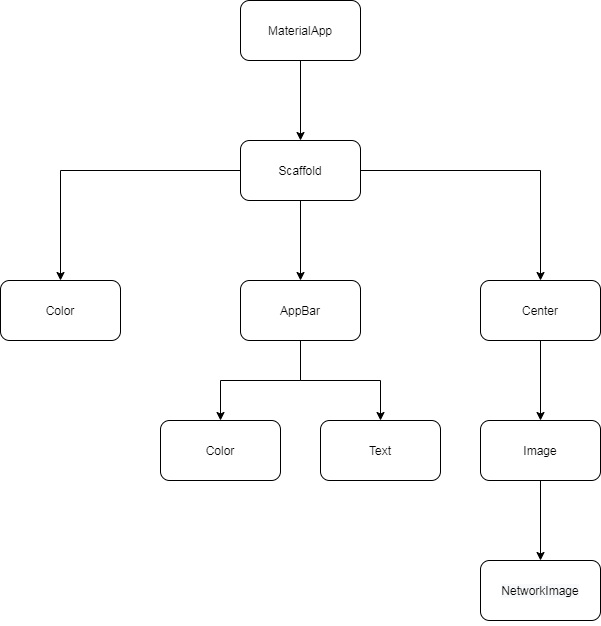

The diagram above was exported from draw.io. Its source (the exported page's mxGraphModel, read from the mxfile embedded in the PNG):
<mxGraphModel dx="942" dy="582" grid="1" gridSize="10" guides="1" tooltips="1" connect="1" arrows="1" fold="1" page="1" pageScale="1" pageWidth="850" pageHeight="1100" math="0" shadow="0">
  <root>
    <mxCell id="0" />
    <mxCell id="1" parent="0" />
    <mxCell id="-1F77kdLF3oJeB36dKli-3" value="" style="edgeStyle=orthogonalEdgeStyle;rounded=0;orthogonalLoop=1;jettySize=auto;html=1;" parent="1" source="-1F77kdLF3oJeB36dKli-1" target="-1F77kdLF3oJeB36dKli-2" edge="1">
      <mxGeometry relative="1" as="geometry" />
    </mxCell>
    <mxCell id="-1F77kdLF3oJeB36dKli-1" value="MaterialApp" style="rounded=1;whiteSpace=wrap;html=1;" parent="1" vertex="1">
      <mxGeometry x="360" y="100" width="120" height="60" as="geometry" />
    </mxCell>
    <mxCell id="-1F77kdLF3oJeB36dKli-5" value="" style="edgeStyle=orthogonalEdgeStyle;rounded=0;orthogonalLoop=1;jettySize=auto;html=1;" parent="1" source="-1F77kdLF3oJeB36dKli-2" target="-1F77kdLF3oJeB36dKli-4" edge="1">
      <mxGeometry relative="1" as="geometry" />
    </mxCell>
    <mxCell id="-1F77kdLF3oJeB36dKli-7" value="" style="edgeStyle=orthogonalEdgeStyle;rounded=0;orthogonalLoop=1;jettySize=auto;html=1;" parent="1" source="-1F77kdLF3oJeB36dKli-2" target="-1F77kdLF3oJeB36dKli-6" edge="1">
      <mxGeometry relative="1" as="geometry" />
    </mxCell>
    <mxCell id="-1F77kdLF3oJeB36dKli-9" value="" style="edgeStyle=orthogonalEdgeStyle;rounded=0;orthogonalLoop=1;jettySize=auto;html=1;" parent="1" source="-1F77kdLF3oJeB36dKli-2" target="-1F77kdLF3oJeB36dKli-8" edge="1">
      <mxGeometry relative="1" as="geometry" />
    </mxCell>
    <mxCell id="-1F77kdLF3oJeB36dKli-2" value="Scaffold" style="whiteSpace=wrap;html=1;rounded=1;" parent="1" vertex="1">
      <mxGeometry x="360" y="240" width="120" height="60" as="geometry" />
    </mxCell>
    <mxCell id="-1F77kdLF3oJeB36dKli-11" value="" style="edgeStyle=orthogonalEdgeStyle;rounded=0;orthogonalLoop=1;jettySize=auto;html=1;" parent="1" source="-1F77kdLF3oJeB36dKli-4" target="-1F77kdLF3oJeB36dKli-10" edge="1">
      <mxGeometry relative="1" as="geometry" />
    </mxCell>
    <mxCell id="-1F77kdLF3oJeB36dKli-14" value="" style="edgeStyle=orthogonalEdgeStyle;rounded=0;orthogonalLoop=1;jettySize=auto;html=1;" parent="1" source="-1F77kdLF3oJeB36dKli-4" target="-1F77kdLF3oJeB36dKli-13" edge="1">
      <mxGeometry relative="1" as="geometry" />
    </mxCell>
    <mxCell id="-1F77kdLF3oJeB36dKli-4" value="AppBar" style="whiteSpace=wrap;html=1;rounded=1;" parent="1" vertex="1">
      <mxGeometry x="360" y="380" width="120" height="60" as="geometry" />
    </mxCell>
    <mxCell id="-1F77kdLF3oJeB36dKli-6" value="Color" style="whiteSpace=wrap;html=1;rounded=1;" parent="1" vertex="1">
      <mxGeometry x="120" y="380" width="120" height="60" as="geometry" />
    </mxCell>
    <mxCell id="-1F77kdLF3oJeB36dKli-16" value="" style="edgeStyle=orthogonalEdgeStyle;rounded=0;orthogonalLoop=1;jettySize=auto;html=1;" parent="1" source="-1F77kdLF3oJeB36dKli-8" target="-1F77kdLF3oJeB36dKli-15" edge="1">
      <mxGeometry relative="1" as="geometry" />
    </mxCell>
    <mxCell id="-1F77kdLF3oJeB36dKli-8" value="Center" style="whiteSpace=wrap;html=1;rounded=1;" parent="1" vertex="1">
      <mxGeometry x="600" y="380" width="120" height="60" as="geometry" />
    </mxCell>
    <mxCell id="-1F77kdLF3oJeB36dKli-10" value="Text" style="whiteSpace=wrap;html=1;rounded=1;" parent="1" vertex="1">
      <mxGeometry x="440" y="520" width="120" height="60" as="geometry" />
    </mxCell>
    <mxCell id="-1F77kdLF3oJeB36dKli-13" value="Color" style="whiteSpace=wrap;html=1;rounded=1;" parent="1" vertex="1">
      <mxGeometry x="280" y="520" width="120" height="60" as="geometry" />
    </mxCell>
    <mxCell id="-1F77kdLF3oJeB36dKli-18" value="" style="edgeStyle=orthogonalEdgeStyle;rounded=0;orthogonalLoop=1;jettySize=auto;html=1;" parent="1" source="-1F77kdLF3oJeB36dKli-15" target="-1F77kdLF3oJeB36dKli-17" edge="1">
      <mxGeometry relative="1" as="geometry" />
    </mxCell>
    <mxCell id="-1F77kdLF3oJeB36dKli-15" value="Image" style="whiteSpace=wrap;html=1;rounded=1;" parent="1" vertex="1">
      <mxGeometry x="600" y="520" width="120" height="60" as="geometry" />
    </mxCell>
    <mxCell id="-1F77kdLF3oJeB36dKli-17" value="&#10;&#10;&lt;span style=&quot;color: rgb(0, 0, 0); font-family: helvetica; font-size: 12px; font-style: normal; font-weight: 400; letter-spacing: normal; text-align: center; text-indent: 0px; text-transform: none; word-spacing: 0px; background-color: rgb(248, 249, 250); display: inline; float: none;&quot;&gt;NetworkImage&lt;/span&gt;&#10;&#10;" style="whiteSpace=wrap;html=1;rounded=1;" parent="1" vertex="1">
      <mxGeometry x="600" y="660" width="120" height="60" as="geometry" />
    </mxCell>
  </root>
</mxGraphModel>